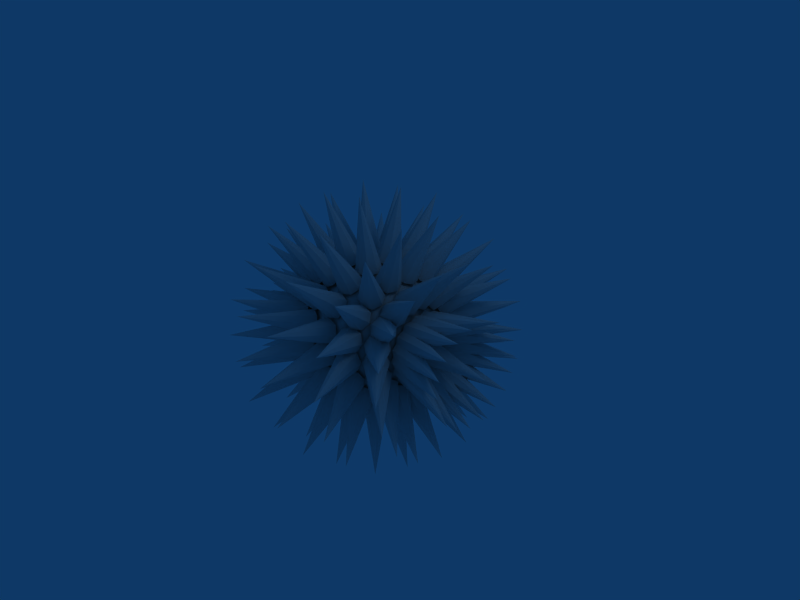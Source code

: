 # Source: horns.blend  (saved by Blender 2.48.1; exported with 4.5.12 LTS)
import bpy
from mathutils import Matrix  # noqa: F401  (used for matrix-valued properties, if any)

bpy.ops.wm.read_factory_settings(use_empty=True)
scene = bpy.context.scene
scene.name = 'Scene'

# ---- collections
col_collection_1 = bpy.data.collections.new('Collection 1'); scene.collection.children.link(col_collection_1)

# ---- materials (node trees are filled in below, after node groups)
mat_material = bpy.data.materials.new('Material')
mat_material.alpha_threshold = 0.0
mat_material.roughness = 0.5
mat_material.line_color = (0.0, 0.0, 0.0, 1.0)
mat_material_001 = bpy.data.materials.new('Material.001')
mat_material_001.alpha_threshold = 0.0
mat_material_001.roughness = 0.5
mat_material_001.line_color = (0.0, 0.0, 0.0, 1.0)

# ---- material node trees

# ---- world
world_world = bpy.data.worlds.new('World'); scene.world = world_world
world_world.color = (0.05656, 0.2208, 0.4)
world_world.use_sun_shadow = False
world_world.sun_shadow_jitter_overblur = 0.0
world_world.cycles.sampling_method = 'MANUAL'
world_world.cycles.sample_map_resolution = 256

# ---- cameras
cam_camera = bpy.data.cameras.new('Camera')
cam_camera.passepartout_alpha = 0.2
cam_camera.clip_end = 100.0
cam_camera.lens = 35.0
cam_camera.ortho_scale = 7.314
cam_camera.show_passepartout = False
cam_camera.show_safe_areas = True
cam_camera.dof.focus_distance = 0.0
cam_camera.dof.aperture_fstop = 128.0

# ---- lights
light_spot = bpy.data.lights.new('Spot', 'POINT')
light_spot.transmission_factor = 0.0
light_spot.cutoff_distance = 30.0
light_spot.energy = 100.0
light_spot.shadow_buffer_clip_start = 1.001
light_spot.shadow_soft_size = 1.0
light_spot.shadow_maximum_resolution = 0.006
light_spot.use_absolute_resolution = True
light_spot.cycles.use_multiple_importance_sampling = False

# ---- meshes
me_cone = bpy.data.meshes.new('Cone')
me_cone.from_pydata([(1.026, 0.1318, 0.1318), (1.026, 0.1864, -9.056e-09), (1.026, 0.1318, -0.1318), (1.026, -7.19e-08, -0.1864), (1.026, -0.1318, -0.1318), (1.026, -0.1864, 1.313e-09), (1.026, -0.1318, 0.1318), (1.026, -1.119e-07, 0.1864), (2.1, -3.458e-15, 3.458e-15), (1.026, -5.561e-08, -9.094e-10)], [], [(1, 0, 8), (8, 2, 1), (8, 3, 2), (8, 4, 3), (8, 5, 4), (8, 6, 5), (8, 7, 6), (8, 0, 7), (9, 0, 1), (9, 1, 2), (9, 2, 3), (9, 3, 4), (9, 4, 5), (9, 5, 6), (9, 6, 7), (7, 0, 9)])
me_cone.materials.append(mat_material)
me_cone.use_remesh_preserve_volume = False
me_cone.use_remesh_preserve_attributes = False
me_cone.use_mirror_vertex_groups = False
me_cone.update()
me_sphere = bpy.data.meshes.new('Sphere')
me_sphere.from_pydata([(0.0, 0.0, -1.0), (0.7236, -0.5257, -0.4472), (-0.2764, -0.8506, -0.4472), (-0.8944, 0.0, -0.4472), (-0.2764, 0.8506, -0.4472), (0.7236, 0.5257, -0.4472), (0.2764, -0.8506, 0.4472), (-0.7236, -0.5257, 0.4472), (-0.7236, 0.5257, 0.4472), (0.2764, 0.8506, 0.4472), (0.8944, 0.0, 0.4472), (0.0, 0.0, 1.0), (0.4253, -0.309, -0.8507), (-0.1625, -0.5, -0.8507), (0.2629, -0.809, -0.5257), (0.4253, 0.309, -0.8507), (0.8506, 0.0, -0.5257), (-0.5257, 0.0, -0.8507), (-0.6882, -0.5, -0.5257), (-0.1625, 0.5, -0.8507), (-0.6882, 0.5, -0.5257), (0.2629, 0.809, -0.5257), (0.9511, 0.309, 0.0), (0.9511, -0.309, 0.0), (0.5878, -0.809, 0.0), (0.0, -1.0, 0.0), (-0.5878, -0.809, 0.0), (-0.9511, -0.309, 0.0), (-0.9511, 0.309, 0.0), (-0.5878, 0.809, 0.0), (0.0, 1.0, 0.0), (0.5878, 0.809, 0.0), (0.6882, -0.5, 0.5257), (-0.2629, -0.809, 0.5257), (-0.8506, 0.0, 0.5257), (-0.2629, 0.809, 0.5257), (0.6882, 0.5, 0.5257), (0.5257, 0.0, 0.8507), (0.1625, -0.5, 0.8507), (-0.4253, -0.309, 0.8507), (-0.4253, 0.309, 0.8507), (0.1625, 0.5, 0.8507), (0.5972, -0.4339, -0.6746), (0.2211, -0.1606, -0.9619), (-0.2281, -0.702, -0.6746), (-0.08444, -0.2599, -0.9619), (-0.007026, -0.8627, -0.5057), (0.5128, -0.6938, -0.5057), (0.5972, 0.4339, -0.6746), (0.2211, 0.1606, -0.9619), (0.8183, 0.2733, -0.5057), (0.8183, -0.2733, -0.5057), (-0.7382, 0.0, -0.6746), (-0.2733, 0.0, -0.9619), (-0.5014, -0.702, -0.5057), (-0.8226, -0.2599, -0.5057), (-0.2281, 0.702, -0.6746), (-0.08444, 0.2599, -0.9619), (-0.5014, 0.702, -0.5057), (-0.8226, 0.2599, -0.5057), (-0.007026, 0.8627, -0.5057), (0.5128, 0.6938, -0.5057), (0.8705, 0.4339, -0.2325), (0.9593, 0.1606, 0.2325), (0.8705, -0.4339, -0.2325), (0.9593, -0.1606, 0.2325), (0.4492, -0.8627, 0.2325), (0.6816, -0.6938, -0.2325), (-0.1437, -0.9619, -0.2325), (0.1437, -0.9619, 0.2325), (-0.4492, -0.8627, -0.2325), (-0.6816, -0.6938, 0.2325), (-0.8705, -0.4339, 0.2325), (-0.9593, -0.1606, -0.2325), (-0.8705, 0.4339, 0.2325), (-0.9593, 0.1606, -0.2325), (-0.4492, 0.8627, -0.2325), (-0.6816, 0.6938, 0.2325), (-0.1437, 0.9619, -0.2325), (0.1437, 0.9619, 0.2325), (0.6816, 0.6938, -0.2325), (0.4492, 0.8627, 0.2325), (0.5014, -0.702, 0.5057), (0.8226, -0.2599, 0.5057), (0.007026, -0.8627, 0.5057), (-0.5128, -0.6938, 0.5057), (-0.8183, -0.2733, 0.5057), (-0.8183, 0.2733, 0.5057), (-0.5128, 0.6938, 0.5057), (0.007026, 0.8627, 0.5057), (0.5014, 0.702, 0.5057), (0.8226, 0.2599, 0.5057), (0.7382, 0.0, 0.6746), (0.2733, 0.0, 0.9619), (0.2281, -0.702, 0.6746), (0.08444, -0.2599, 0.9619), (-0.5972, -0.4339, 0.6746), (-0.2211, -0.1606, 0.9619), (-0.5972, 0.4339, 0.6746), (-0.2211, 0.1606, 0.9619), (0.2281, 0.702, 0.6746), (0.08444, 0.2599, 0.9619), (0.3618, -0.5878, -0.7236), (0.1382, -0.4253, -0.8944), (0.05279, -0.6882, -0.7236), (0.6708, -0.1625, -0.7236), (0.4472, 0.0, -0.8944), (0.6708, 0.1625, -0.7236), (-0.4472, -0.5257, -0.7236), (-0.3618, -0.2629, -0.8944), (-0.6382, -0.2629, -0.7236), (-0.6382, 0.2629, -0.7236), (-0.3618, 0.2629, -0.8944), (-0.4472, 0.5257, -0.7236), (0.05279, 0.6882, -0.7236), (0.1382, 0.4253, -0.8944), (0.3618, 0.5878, -0.7236), (0.9472, -0.1625, -0.2764), (0.9472, 0.1625, -0.2764), (1.0, 0.0, 0.0), (0.1382, -0.9511, -0.2764), (0.4472, -0.8506, -0.2764), (0.309, -0.9511, 0.0), (-0.8618, -0.4253, -0.2764), (-0.6708, -0.6882, -0.2764), (-0.809, -0.5878, 0.0), (-0.6708, 0.6882, -0.2764), (-0.8618, 0.4253, -0.2764), (-0.809, 0.5878, 0.0), (0.4472, 0.8506, -0.2764), (0.1382, 0.9511, -0.2764), (0.309, 0.9511, 0.0), (0.8618, -0.4253, 0.2764), (0.809, -0.5878, 0.0), (0.6708, -0.6882, 0.2764), (-0.1382, -0.9511, 0.2764), (-0.309, -0.9511, 0.0), (-0.4472, -0.8506, 0.2764), (-0.9472, -0.1625, 0.2764), (-1.0, 0.0, 0.0), (-0.9472, 0.1625, 0.2764), (-0.4472, 0.8506, 0.2764), (-0.309, 0.9511, 0.0), (-0.1382, 0.9511, 0.2764), (0.6708, 0.6882, 0.2764), (0.809, 0.5878, 0.0), (0.8618, 0.4253, 0.2764), (0.4472, -0.5257, 0.7236), (0.6382, -0.2629, 0.7236), (0.3618, -0.2629, 0.8944), (-0.3618, -0.5878, 0.7236), (-0.05279, -0.6882, 0.7236), (-0.1382, -0.4253, 0.8944), (-0.6708, 0.1625, 0.7236), (-0.6708, -0.1625, 0.7236), (-0.4472, 0.0, 0.8944), (-0.05279, 0.6882, 0.7236), (-0.3618, 0.5878, 0.7236), (-0.1382, 0.4253, 0.8944), (0.6382, 0.2629, 0.7236), (0.4472, 0.5257, 0.7236), (0.3618, 0.2629, 0.8944)], [], [(102, 47, 14), (47, 102, 42), (12, 42, 102), (42, 1, 47), (102, 103, 12), (103, 102, 104), (14, 104, 102), (104, 13, 103), (44, 46, 2), (46, 44, 104), (13, 104, 44), (104, 14, 46), (45, 103, 13), (103, 45, 43), (0, 43, 45), (43, 12, 103), (105, 16, 51), (51, 42, 105), (12, 105, 42), (42, 51, 1), (105, 12, 106), (106, 107, 105), (16, 105, 107), (107, 106, 15), (48, 5, 50), (50, 107, 48), (15, 48, 107), (107, 50, 16), (49, 15, 106), (106, 43, 49), (0, 49, 43), (43, 106, 12), (108, 54, 18), (54, 108, 44), (13, 44, 108), (44, 2, 54), (108, 109, 13), (109, 108, 110), (18, 110, 108), (110, 17, 109), (52, 55, 3), (55, 52, 110), (17, 110, 52), (110, 18, 55), (53, 109, 17), (109, 53, 45), (0, 45, 53), (45, 13, 109), (111, 59, 20), (59, 111, 52), (17, 52, 111), (52, 3, 59), (111, 112, 17), (112, 111, 113), (20, 113, 111), (113, 19, 112), (56, 58, 4), (58, 56, 113), (19, 113, 56), (113, 20, 58), (57, 112, 19), (112, 57, 53), (0, 53, 57), (53, 17, 112), (114, 60, 21), (60, 114, 56), (19, 56, 114), (56, 4, 60), (114, 115, 19), (115, 114, 116), (21, 116, 114), (116, 15, 115), (48, 61, 5), (61, 48, 116), (15, 116, 48), (116, 21, 61), (49, 115, 15), (115, 49, 57), (0, 57, 49), (57, 19, 115), (117, 23, 64), (64, 51, 117), (16, 117, 51), (51, 64, 1), (117, 16, 118), (118, 119, 117), (23, 117, 119), (119, 118, 22), (63, 10, 65), (65, 119, 63), (22, 63, 119), (119, 65, 23), (62, 22, 118), (118, 50, 62), (5, 62, 50), (50, 118, 16), (120, 25, 68), (68, 46, 120), (14, 120, 46), (46, 68, 2), (120, 14, 121), (121, 122, 120), (25, 120, 122), (122, 121, 24), (66, 6, 69), (69, 122, 66), (24, 66, 122), (122, 69, 25), (67, 24, 121), (121, 47, 67), (1, 67, 47), (47, 121, 14), (123, 27, 73), (73, 55, 123), (18, 123, 55), (55, 73, 3), (123, 18, 124), (124, 125, 123), (27, 123, 125), (125, 124, 26), (71, 7, 72), (72, 125, 71), (26, 71, 125), (125, 72, 27), (70, 26, 124), (124, 54, 70), (2, 70, 54), (54, 124, 18), (126, 29, 76), (76, 58, 126), (20, 126, 58), (58, 76, 4), (126, 20, 127), (127, 128, 126), (29, 126, 128), (128, 127, 28), (74, 8, 77), (77, 128, 74), (28, 74, 128), (128, 77, 29), (75, 28, 127), (127, 59, 75), (3, 75, 59), (59, 127, 20), (129, 31, 80), (80, 61, 129), (21, 129, 61), (61, 80, 5), (129, 21, 130), (130, 131, 129), (31, 129, 131), (131, 130, 30), (79, 9, 81), (81, 131, 79), (30, 79, 131), (131, 81, 31), (78, 30, 130), (130, 60, 78), (4, 78, 60), (60, 130, 21), (132, 83, 32), (83, 132, 65), (23, 65, 132), (65, 10, 83), (132, 133, 23), (133, 132, 134), (32, 134, 132), (134, 24, 133), (66, 82, 6), (82, 66, 134), (24, 134, 66), (134, 32, 82), (67, 133, 24), (133, 67, 64), (1, 64, 67), (64, 23, 133), (135, 84, 33), (84, 135, 69), (25, 69, 135), (69, 6, 84), (135, 136, 25), (136, 135, 137), (33, 137, 135), (137, 26, 136), (71, 85, 7), (85, 71, 137), (26, 137, 71), (137, 33, 85), (70, 136, 26), (136, 70, 68), (2, 68, 70), (68, 25, 136), (138, 86, 34), (86, 138, 72), (27, 72, 138), (72, 7, 86), (138, 139, 27), (139, 138, 140), (34, 140, 138), (140, 28, 139), (74, 87, 8), (87, 74, 140), (28, 140, 74), (140, 34, 87), (75, 139, 28), (139, 75, 73), (3, 73, 75), (73, 27, 139), (141, 88, 35), (88, 141, 77), (29, 77, 141), (77, 8, 88), (141, 142, 29), (142, 141, 143), (35, 143, 141), (143, 30, 142), (79, 89, 9), (89, 79, 143), (30, 143, 79), (143, 35, 89), (78, 142, 30), (142, 78, 76), (4, 76, 78), (76, 29, 142), (144, 90, 36), (90, 144, 81), (31, 81, 144), (81, 9, 90), (144, 145, 31), (145, 144, 146), (36, 146, 144), (146, 22, 145), (63, 91, 10), (91, 63, 146), (22, 146, 63), (146, 36, 91), (62, 145, 22), (145, 62, 80), (5, 80, 62), (80, 31, 145), (147, 38, 94), (94, 82, 147), (32, 147, 82), (82, 94, 6), (147, 32, 148), (148, 149, 147), (38, 147, 149), (149, 148, 37), (93, 11, 95), (95, 149, 93), (37, 93, 149), (149, 95, 38), (92, 37, 148), (148, 83, 92), (10, 92, 83), (83, 148, 32), (150, 39, 96), (96, 85, 150), (33, 150, 85), (85, 96, 7), (150, 33, 151), (151, 152, 150), (39, 150, 152), (152, 151, 38), (95, 11, 97), (97, 152, 95), (38, 95, 152), (152, 97, 39), (94, 38, 151), (151, 84, 94), (6, 94, 84), (84, 151, 33), (153, 40, 98), (98, 87, 153), (34, 153, 87), (87, 98, 8), (153, 34, 154), (154, 155, 153), (40, 153, 155), (155, 154, 39), (97, 11, 99), (99, 155, 97), (39, 97, 155), (155, 99, 40), (96, 39, 154), (154, 86, 96), (7, 96, 86), (86, 154, 34), (156, 41, 100), (100, 89, 156), (35, 156, 89), (89, 100, 9), (156, 35, 157), (157, 158, 156), (41, 156, 158), (158, 157, 40), (99, 11, 101), (101, 158, 99), (40, 99, 158), (158, 101, 41), (98, 40, 157), (157, 88, 98), (8, 98, 88), (88, 157, 35), (159, 37, 92), (92, 91, 159), (36, 159, 91), (91, 92, 10), (159, 36, 160), (160, 161, 159), (37, 159, 161), (161, 160, 41), (101, 11, 93), (93, 161, 101), (41, 101, 161), (161, 93, 37), (100, 41, 160), (160, 90, 100), (9, 100, 90), (90, 160, 36)])
me_sphere.polygons.foreach_set('use_smooth', [True] * 320)
me_sphere.materials.append(mat_material_001)
me_sphere.use_remesh_preserve_volume = False
me_sphere.use_remesh_preserve_attributes = False
me_sphere.use_mirror_vertex_groups = False
me_sphere.update()

# ---- objects
ob_empty_001 = bpy.data.objects.new('Empty.001', None)
ob_empty = bpy.data.objects.new('Empty', None)
ob_cone = bpy.data.objects.new('Cone', me_cone)
ob_sphere = bpy.data.objects.new('Sphere', me_sphere)
ob_lamp = bpy.data.objects.new('Lamp', light_spot)
ob_camera = bpy.data.objects.new('Camera', cam_camera)

# ---- transforms, parenting, visibility, modifiers, constraints
ob_empty_001.location = (0.0, 0.0, 0.0)
ob_empty_001.rotation_euler = (0.3524, -2.439e-09, -3.496e-09)
ob_empty_001.lock_rotations_4d = False
ob_empty_001.empty_display_type = 'ARROWS'
ob_empty_001.empty_image_offset = (0.0, 0.0)
ob_empty_001.lineart.crease_threshold = 0.0
ob_empty.location = (0.0, 0.0, 0.0)
ob_empty.rotation_euler = (0.0, -0.0, 0.3699)
ob_empty.lock_rotations_4d = False
ob_empty.empty_display_type = 'ARROWS'
ob_empty.empty_image_offset = (0.0, 0.0)
ob_empty.lineart.crease_threshold = 0.0
ob_cone.location = (0.0, 0.0, 0.0)
ob_cone.lock_rotations_4d = False
ob_cone.empty_display_type = 'ARROWS'
ob_cone.lineart.crease_threshold = 0.0
_m = ob_cone.modifiers.new('Array.001', 'ARRAY')
_m.count = 17
_m.constant_offset_displace = (0.0, 0.0, 0.0)
_m.use_relative_offset = False
_m.use_object_offset = True
_m.offset_object = ob_empty
_m = ob_cone.modifiers.new('Array', 'ARRAY')
_m.count = 9
_m.constant_offset_displace = (0.0, 0.0, 0.0)
_m.use_relative_offset = False
_m.use_object_offset = True
_m.offset_object = ob_empty_001
ob_sphere.location = (0.0, 0.0, 0.0)
ob_sphere.lock_rotations_4d = False
ob_sphere.empty_display_type = 'ARROWS'
ob_sphere.lineart.crease_threshold = 0.0
ob_lamp.location = (4.076, 1.005, 5.904)
ob_lamp.rotation_euler = (0.6503, 0.05522, 1.866)
ob_lamp.lock_rotations_4d = False
ob_lamp.empty_display_type = 'ARROWS'
ob_lamp.color = (0.0, 0.0, 0.0, 0.0)
ob_lamp.lineart.crease_threshold = 0.0
ob_camera.location = (7.481, -6.508, 5.344)
ob_camera.rotation_euler = (1.109, 0.01082, 0.8149)
ob_camera.lock_rotations_4d = False
ob_camera.empty_display_type = 'ARROWS'
ob_camera.color = (0.0, 0.0, 0.0, 0.0)
ob_camera.display_type = 'WIRE'
ob_camera.lineart.crease_threshold = 0.0

# ---- collection membership
col_collection_1.objects.link(ob_empty_001)
col_collection_1.objects.link(ob_empty)
col_collection_1.objects.link(ob_cone)
col_collection_1.objects.link(ob_sphere)
col_collection_1.objects.link(ob_lamp)
col_collection_1.objects.link(ob_camera)

# ---- scene / render settings (as saved in the file)
scene.camera = ob_camera
scene.frame_start = 1; scene.frame_end = 250; scene.frame_set(1)
scene.render.engine = 'BLENDER_EEVEE_NEXT'
scene.render.image_settings.file_format = 'JPEG'
scene.render.image_settings.color_mode = 'RGB'
scene.render.image_settings.compression = 90
scene.render.resolution_x = 800
scene.render.resolution_y = 600
scene.render.pixel_aspect_x = 100.0
scene.render.pixel_aspect_y = 100.0
scene.render.fps = 25
scene.render.dither_intensity = 0.0
scene.render.use_compositing = False
scene.render.use_sequencer = False
scene.render.bake_margin = 2
scene.render.bake_bias = 0.0
scene.render.use_stamp_time = False
scene.render.use_stamp_date = False
scene.render.use_stamp_frame = False
scene.render.use_stamp_camera = False
scene.render.use_stamp_scene = False
scene.render.use_stamp_filename = False
scene.render.use_stamp_render_time = False
scene.render.stamp_font_size = 0
scene.cycles.use_denoising = False
scene.cycles.samples = 10
scene.cycles.sampling_pattern = 'TABULATED_SOBOL'
scene.cycles.light_sampling_threshold = 0.0
scene.cycles.use_adaptive_sampling = False
scene.cycles.use_light_tree = False
scene.cycles.blur_glossy = 0.0
scene.cycles.volume_bounces = 1
scene.cycles.pixel_filter_type = 'GAUSSIAN'
scene.cycles.sample_clamp_indirect = 0.0
scene.view_settings.view_transform = 'Raw'
bpy.context.view_layer.update()
